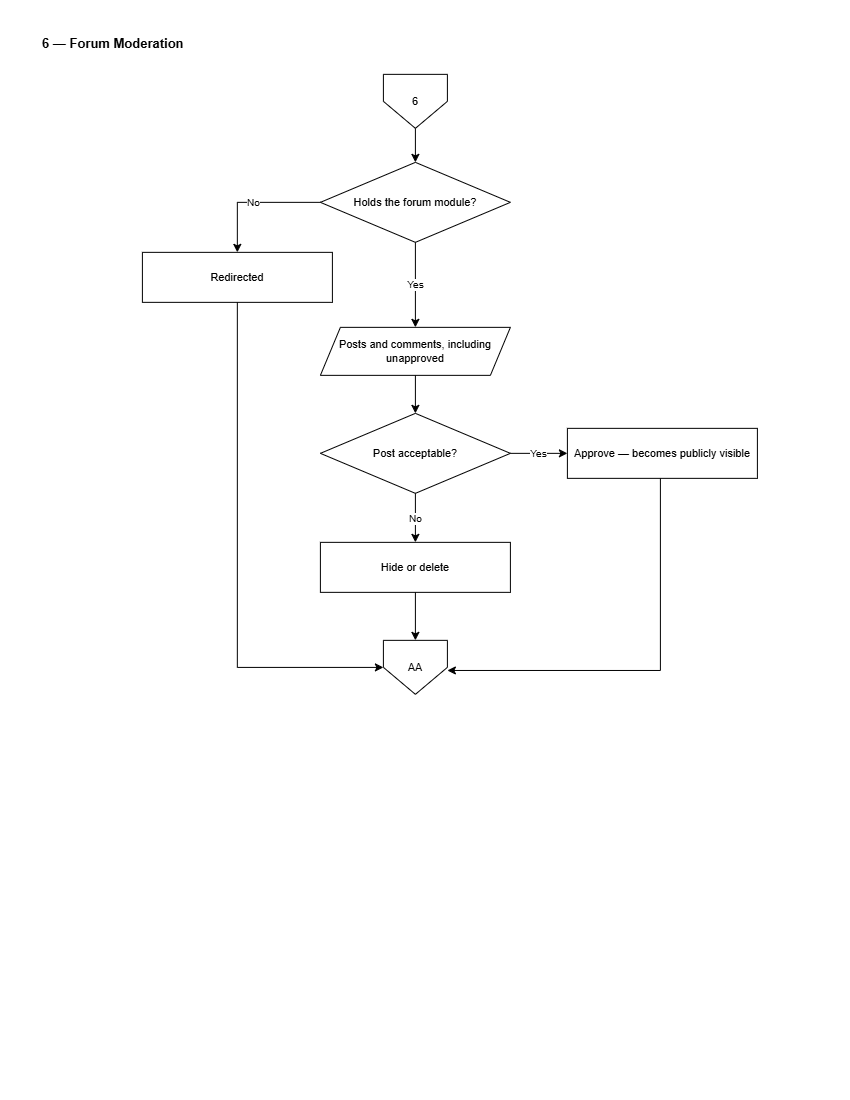

The diagram above was exported from draw.io. Its source (the exported page's mxGraphModel, read from the mxfile embedded in the PNG):
<mxGraphModel dx="1212" dy="628" grid="0" gridSize="10" guides="1" tooltips="1" connect="1" arrows="1" fold="1" page="1" pageScale="1" pageWidth="850" pageHeight="1100" math="0" shadow="0">
  <root>
    <mxCell id="0" />
    <mxCell id="1" parent="0" />
    <mxCell id="L6-title" parent="1" style="text;html=1;align=left;verticalAlign=middle;strokeColor=none;fillColor=none;fontSize=13;fontStyle=1;fontColor=#000000;" value="6 — Forum Moderation" vertex="1">
      <mxGeometry height="26" width="700" x="40" y="30" as="geometry" />
    </mxCell>
    <mxCell id="L6-i" parent="1" style="shape=offPageConnector;whiteSpace=wrap;html=1;size=0.5;fillColor=#FFFFFF;strokeColor=#000000;fontColor=#000000;fontSize=11;" value="6" vertex="1">
      <mxGeometry height="54" width="64" x="383" y="74" as="geometry" />
    </mxCell>
    <mxCell id="L6-g" parent="1" style="rhombus;whiteSpace=wrap;html=1;fillColor=#FFFFFF;strokeColor=#000000;fontColor=#000000;fontSize=11;" value="Holds the&amp;#10;forum module?" vertex="1">
      <mxGeometry height="80" width="190" x="320" y="162" as="geometry" />
    </mxCell>
    <mxCell id="L6-no" parent="1" style="rounded=0;whiteSpace=wrap;html=1;fillColor=#FFFFFF;strokeColor=#000000;fontColor=#000000;fontSize=11;" value="Redirected" vertex="1">
      <mxGeometry height="50" width="190" x="142" y="252" as="geometry" />
    </mxCell>
    <mxCell id="L6-ld" parent="1" style="shape=parallelogram;perimeter=parallelogramPerimeter;fixedSize=1;whiteSpace=wrap;html=1;fillColor=#FFFFFF;strokeColor=#000000;fontColor=#000000;fontSize=11;" value="Posts and comments,&amp;#10;including unapproved" vertex="1">
      <mxGeometry height="48" width="190" x="320" y="327" as="geometry" />
    </mxCell>
    <mxCell id="L6-q" parent="1" style="rhombus;whiteSpace=wrap;html=1;fillColor=#FFFFFF;strokeColor=#000000;fontColor=#000000;fontSize=11;" value="Post acceptable?" vertex="1">
      <mxGeometry height="80" width="190" x="320" y="413" as="geometry" />
    </mxCell>
    <mxCell id="L6-ap" parent="1" style="rounded=0;whiteSpace=wrap;html=1;fillColor=#FFFFFF;strokeColor=#000000;fontColor=#000000;fontSize=11;" value="Approve — becomes&amp;#10;publicly visible" vertex="1">
      <mxGeometry height="50" width="190" x="567" y="428" as="geometry" />
    </mxCell>
    <mxCell id="L6-hd" parent="1" style="rounded=0;whiteSpace=wrap;html=1;fillColor=#FFFFFF;strokeColor=#000000;fontColor=#000000;fontSize=11;" value="Hide or delete" vertex="1">
      <mxGeometry height="50" width="190" x="320" y="542" as="geometry" />
    </mxCell>
    <mxCell id="L6-o" parent="1" style="shape=offPageConnector;whiteSpace=wrap;html=1;size=0.5;fillColor=#FFFFFF;strokeColor=#000000;fontColor=#000000;fontSize=11;" value="AA" vertex="1">
      <mxGeometry height="54" width="64" x="383" y="640" as="geometry" />
    </mxCell>
    <mxCell id="L6-e0" edge="1" parent="1" source="L6-i" style="edgeStyle=orthogonalEdgeStyle;rounded=0;html=1;strokeColor=#000000;endArrow=classic;fontSize=10;" target="L6-g" value="">
      <mxGeometry relative="1" as="geometry" />
    </mxCell>
    <mxCell id="L6-e1" edge="1" parent="1" source="L6-g" style="edgeStyle=orthogonalEdgeStyle;rounded=0;html=1;strokeColor=#000000;endArrow=classic;fontSize=10;exitX=0;exitY=0.5;exitDx=0;exitDy=0;" target="L6-no" value="No">
      <mxGeometry relative="1" as="geometry" />
    </mxCell>
    <mxCell id="L6-e2" edge="1" parent="1" source="L6-no" style="edgeStyle=orthogonalEdgeStyle;rounded=0;html=1;strokeColor=#000000;endArrow=classic;fontSize=10;" target="L6-o" value="">
      <mxGeometry relative="1" as="geometry">
        <Array as="points">
          <mxPoint x="236.94" y="667.06" />
        </Array>
      </mxGeometry>
    </mxCell>
    <mxCell id="L6-e3" edge="1" parent="1" source="L6-g" style="edgeStyle=orthogonalEdgeStyle;rounded=0;html=1;strokeColor=#000000;endArrow=classic;fontSize=10;" target="L6-ld" value="Yes">
      <mxGeometry relative="1" as="geometry" />
    </mxCell>
    <mxCell id="L6-e4" edge="1" parent="1" source="L6-ld" style="edgeStyle=orthogonalEdgeStyle;rounded=0;html=1;strokeColor=#000000;endArrow=classic;fontSize=10;" target="L6-q" value="">
      <mxGeometry relative="1" as="geometry" />
    </mxCell>
    <mxCell id="L6-e5" edge="1" parent="1" source="L6-q" style="edgeStyle=orthogonalEdgeStyle;rounded=0;html=1;strokeColor=#000000;endArrow=classic;fontSize=10;" target="L6-ap" value="Yes">
      <mxGeometry relative="1" as="geometry" />
    </mxCell>
    <mxCell id="L6-e6" edge="1" parent="1" source="L6-ap" style="edgeStyle=orthogonalEdgeStyle;rounded=0;html=1;strokeColor=#000000;endArrow=classic;fontSize=10;" target="L6-o" value="">
      <mxGeometry relative="1" as="geometry">
        <Array as="points">
          <mxPoint x="660" y="670.17" />
        </Array>
      </mxGeometry>
    </mxCell>
    <mxCell id="L6-e7" edge="1" parent="1" source="L6-q" style="edgeStyle=orthogonalEdgeStyle;rounded=0;html=1;strokeColor=#000000;endArrow=classic;fontSize=10;" target="L6-hd" value="No">
      <mxGeometry relative="1" as="geometry" />
    </mxCell>
    <mxCell id="L6-e8" edge="1" parent="1" source="L6-hd" style="edgeStyle=orthogonalEdgeStyle;rounded=0;html=1;strokeColor=#000000;endArrow=classic;fontSize=10;" target="L6-o" value="">
      <mxGeometry relative="1" as="geometry" />
    </mxCell>
  </root>
</mxGraphModel>